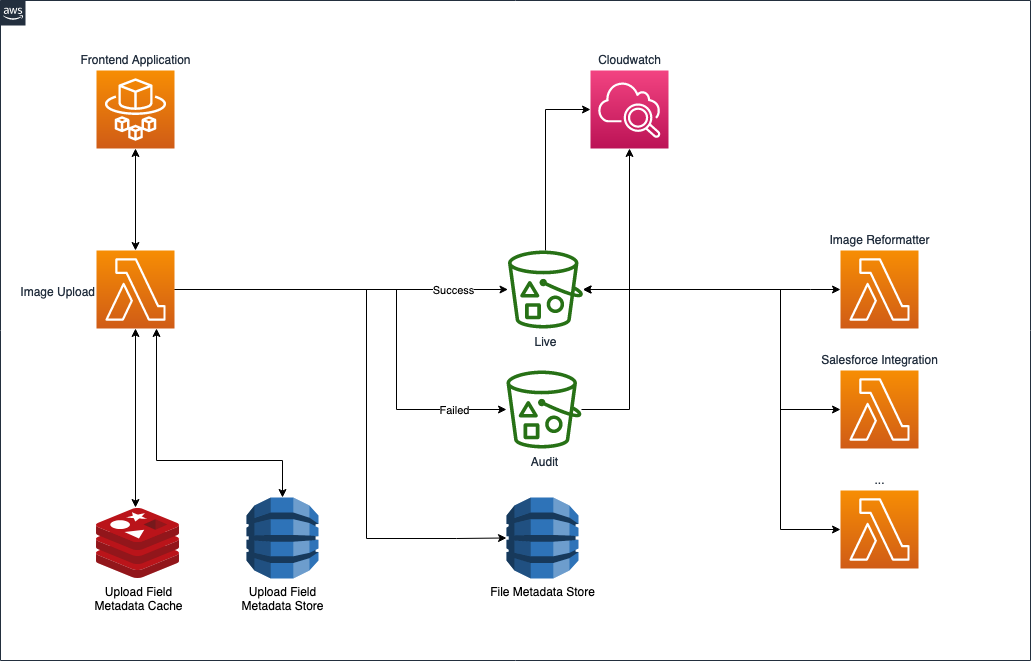

The diagram above was exported from draw.io. Its source (the exported page's mxGraphModel, read from the mxfile embedded in the PNG):
<mxGraphModel dx="1298" dy="697" grid="1" gridSize="10" guides="1" tooltips="1" connect="1" arrows="1" fold="1" page="1" pageScale="1" pageWidth="1169" pageHeight="827" math="0" shadow="0">
  <root>
    <mxCell id="0" />
    <mxCell id="1" parent="0" />
    <mxCell id="UEzPUAAOIrF-is8g5C7q-74" value="" style="points=[[0,0],[0.25,0],[0.5,0],[0.75,0],[1,0],[1,0.25],[1,0.5],[1,0.75],[1,1],[0.75,1],[0.5,1],[0.25,1],[0,1],[0,0.75],[0,0.5],[0,0.25]];outlineConnect=0;gradientColor=none;html=1;whiteSpace=wrap;fontSize=12;fontStyle=0;shape=mxgraph.aws4.group;grIcon=mxgraph.aws4.group_aws_cloud_alt;strokeColor=#232F3E;fillColor=none;verticalAlign=top;align=left;spacingLeft=30;fontColor=#232F3E;dashed=0;labelBackgroundColor=#ffffff;movable=1;resizable=1;rotatable=1;deletable=1;editable=1;connectable=1;" parent="1" vertex="1">
      <mxGeometry x="40" y="40" width="1030" height="660" as="geometry" />
    </mxCell>
    <mxCell id="4swY-HyTTUKS3PBR2Lct-19" style="edgeStyle=orthogonalEdgeStyle;rounded=0;orthogonalLoop=1;jettySize=auto;html=1;startArrow=classic;startFill=1;" edge="1" parent="1" source="UEzPUAAOIrF-is8g5C7q-77" target="4swY-HyTTUKS3PBR2Lct-16">
      <mxGeometry relative="1" as="geometry">
        <Array as="points">
          <mxPoint x="820" y="329" />
          <mxPoint x="820" y="449" />
        </Array>
      </mxGeometry>
    </mxCell>
    <mxCell id="4swY-HyTTUKS3PBR2Lct-20" style="edgeStyle=orthogonalEdgeStyle;rounded=0;orthogonalLoop=1;jettySize=auto;html=1;startArrow=classic;startFill=1;" edge="1" parent="1" source="UEzPUAAOIrF-is8g5C7q-77" target="4swY-HyTTUKS3PBR2Lct-17">
      <mxGeometry relative="1" as="geometry">
        <Array as="points">
          <mxPoint x="820" y="329" />
          <mxPoint x="820" y="569" />
        </Array>
      </mxGeometry>
    </mxCell>
    <mxCell id="4swY-HyTTUKS3PBR2Lct-28" style="edgeStyle=orthogonalEdgeStyle;rounded=0;orthogonalLoop=1;jettySize=auto;html=1;entryX=0;entryY=0.5;entryDx=0;entryDy=0;entryPerimeter=0;startArrow=none;startFill=0;" edge="1" parent="1" source="UEzPUAAOIrF-is8g5C7q-77" target="4swY-HyTTUKS3PBR2Lct-26">
      <mxGeometry relative="1" as="geometry">
        <Array as="points">
          <mxPoint x="585" y="149" />
        </Array>
      </mxGeometry>
    </mxCell>
    <mxCell id="UEzPUAAOIrF-is8g5C7q-77" value="Live" style="outlineConnect=0;fontColor=#232F3E;gradientColor=none;fillColor=#277116;strokeColor=none;dashed=0;verticalLabelPosition=bottom;verticalAlign=top;align=center;html=1;fontSize=12;fontStyle=0;aspect=fixed;pointerEvents=1;shape=mxgraph.aws4.bucket_with_objects;labelBackgroundColor=#ffffff;" parent="1" vertex="1">
      <mxGeometry x="547.5" y="290" width="75" height="78" as="geometry" />
    </mxCell>
    <mxCell id="4swY-HyTTUKS3PBR2Lct-4" style="edgeStyle=orthogonalEdgeStyle;rounded=0;orthogonalLoop=1;jettySize=auto;html=1;" edge="1" parent="1" source="4swY-HyTTUKS3PBR2Lct-1" target="UEzPUAAOIrF-is8g5C7q-77">
      <mxGeometry relative="1" as="geometry" />
    </mxCell>
    <mxCell id="4swY-HyTTUKS3PBR2Lct-21" value="Success" style="edgeLabel;html=1;align=center;verticalAlign=middle;resizable=0;points=[];" vertex="1" connectable="0" parent="4swY-HyTTUKS3PBR2Lct-4">
      <mxGeometry x="0.6671" relative="1" as="geometry">
        <mxPoint as="offset" />
      </mxGeometry>
    </mxCell>
    <mxCell id="4swY-HyTTUKS3PBR2Lct-6" style="edgeStyle=orthogonalEdgeStyle;rounded=0;orthogonalLoop=1;jettySize=auto;html=1;" edge="1" parent="1" source="4swY-HyTTUKS3PBR2Lct-1" target="4swY-HyTTUKS3PBR2Lct-3">
      <mxGeometry relative="1" as="geometry">
        <Array as="points">
          <mxPoint x="436" y="329" />
          <mxPoint x="436" y="449" />
        </Array>
      </mxGeometry>
    </mxCell>
    <mxCell id="4swY-HyTTUKS3PBR2Lct-23" value="Failed" style="edgeLabel;html=1;align=center;verticalAlign=middle;resizable=0;points=[];" vertex="1" connectable="0" parent="4swY-HyTTUKS3PBR2Lct-6">
      <mxGeometry x="0.7655" relative="1" as="geometry">
        <mxPoint as="offset" />
      </mxGeometry>
    </mxCell>
    <mxCell id="4swY-HyTTUKS3PBR2Lct-11" style="edgeStyle=orthogonalEdgeStyle;rounded=0;orthogonalLoop=1;jettySize=auto;html=1;entryX=0.5;entryY=0;entryDx=0;entryDy=0;entryPerimeter=0;startArrow=classic;startFill=1;" edge="1" parent="1" source="4swY-HyTTUKS3PBR2Lct-1" target="4swY-HyTTUKS3PBR2Lct-10">
      <mxGeometry relative="1" as="geometry">
        <Array as="points">
          <mxPoint x="196" y="500" />
          <mxPoint x="322" y="500" />
        </Array>
      </mxGeometry>
    </mxCell>
    <mxCell id="4swY-HyTTUKS3PBR2Lct-12" style="edgeStyle=orthogonalEdgeStyle;rounded=0;orthogonalLoop=1;jettySize=auto;html=1;entryX=0.468;entryY=-0.014;entryDx=0;entryDy=0;entryPerimeter=0;startArrow=classic;startFill=1;" edge="1" parent="1" source="4swY-HyTTUKS3PBR2Lct-1" target="4swY-HyTTUKS3PBR2Lct-9">
      <mxGeometry relative="1" as="geometry" />
    </mxCell>
    <mxCell id="4swY-HyTTUKS3PBR2Lct-14" style="edgeStyle=orthogonalEdgeStyle;rounded=0;orthogonalLoop=1;jettySize=auto;html=1;entryX=0;entryY=0.5;entryDx=0;entryDy=0;entryPerimeter=0;startArrow=none;startFill=0;" edge="1" parent="1" source="4swY-HyTTUKS3PBR2Lct-1" target="4swY-HyTTUKS3PBR2Lct-13">
      <mxGeometry relative="1" as="geometry">
        <Array as="points">
          <mxPoint x="406" y="329" />
          <mxPoint x="406" y="578" />
          <mxPoint x="496" y="578" />
        </Array>
      </mxGeometry>
    </mxCell>
    <mxCell id="4swY-HyTTUKS3PBR2Lct-1" value="&lt;div&gt;Image Upload&lt;/div&gt;" style="outlineConnect=0;fontColor=#232F3E;gradientColor=#F78E04;gradientDirection=north;fillColor=#D05C17;strokeColor=#ffffff;dashed=0;verticalLabelPosition=middle;verticalAlign=middle;align=right;html=1;fontSize=12;fontStyle=0;aspect=fixed;shape=mxgraph.aws4.resourceIcon;resIcon=mxgraph.aws4.lambda;labelBackgroundColor=#ffffff;spacingTop=6;labelPosition=left;" vertex="1" parent="1">
      <mxGeometry x="136" y="290" width="78" height="78" as="geometry" />
    </mxCell>
    <mxCell id="4swY-HyTTUKS3PBR2Lct-29" style="edgeStyle=orthogonalEdgeStyle;rounded=0;orthogonalLoop=1;jettySize=auto;html=1;entryX=0.5;entryY=1;entryDx=0;entryDy=0;entryPerimeter=0;startArrow=none;startFill=0;" edge="1" parent="1" source="4swY-HyTTUKS3PBR2Lct-3" target="4swY-HyTTUKS3PBR2Lct-26">
      <mxGeometry relative="1" as="geometry" />
    </mxCell>
    <mxCell id="4swY-HyTTUKS3PBR2Lct-3" value="&lt;div&gt;Audit&lt;/div&gt;" style="outlineConnect=0;fontColor=#232F3E;gradientColor=none;fillColor=#277116;strokeColor=none;dashed=0;verticalLabelPosition=bottom;verticalAlign=top;align=center;html=1;fontSize=12;fontStyle=0;aspect=fixed;pointerEvents=1;shape=mxgraph.aws4.bucket_with_objects;labelBackgroundColor=#ffffff;labelPosition=center;" vertex="1" parent="1">
      <mxGeometry x="546" y="410" width="75" height="78" as="geometry" />
    </mxCell>
    <mxCell id="4swY-HyTTUKS3PBR2Lct-9" value="Upload Field&lt;br&gt;Metadata Cache" style="sketch=0;aspect=fixed;html=1;points=[];align=center;image;fontSize=12;image=img/lib/mscae/Cache_Redis_Product.svg;" vertex="1" parent="1">
      <mxGeometry x="136" y="548" width="83.33" height="70" as="geometry" />
    </mxCell>
    <mxCell id="4swY-HyTTUKS3PBR2Lct-10" value="Upload Field&lt;br&gt;Metadata Store" style="outlineConnect=0;dashed=0;verticalLabelPosition=bottom;verticalAlign=top;align=center;html=1;shape=mxgraph.aws3.dynamo_db;fillColor=#2E73B8;gradientColor=none;" vertex="1" parent="1">
      <mxGeometry x="286" y="537" width="72" height="81" as="geometry" />
    </mxCell>
    <mxCell id="4swY-HyTTUKS3PBR2Lct-13" value="File Metadata Store" style="outlineConnect=0;dashed=0;verticalLabelPosition=bottom;verticalAlign=top;align=center;html=1;shape=mxgraph.aws3.dynamo_db;fillColor=#2E73B8;gradientColor=none;" vertex="1" parent="1">
      <mxGeometry x="546" y="537" width="72" height="81" as="geometry" />
    </mxCell>
    <mxCell id="4swY-HyTTUKS3PBR2Lct-18" style="edgeStyle=orthogonalEdgeStyle;rounded=0;orthogonalLoop=1;jettySize=auto;html=1;startArrow=classic;startFill=1;" edge="1" parent="1" source="4swY-HyTTUKS3PBR2Lct-15" target="UEzPUAAOIrF-is8g5C7q-77">
      <mxGeometry relative="1" as="geometry">
        <Array as="points">
          <mxPoint x="850" y="329" />
          <mxPoint x="850" y="329" />
        </Array>
      </mxGeometry>
    </mxCell>
    <mxCell id="4swY-HyTTUKS3PBR2Lct-15" value="Image Reformatter" style="outlineConnect=0;fontColor=#232F3E;gradientColor=#F78E04;gradientDirection=north;fillColor=#D05C17;strokeColor=#ffffff;dashed=0;verticalLabelPosition=top;verticalAlign=bottom;align=center;html=1;fontSize=12;fontStyle=0;aspect=fixed;shape=mxgraph.aws4.resourceIcon;resIcon=mxgraph.aws4.lambda;labelBackgroundColor=#ffffff;spacingTop=6;labelPosition=center;" vertex="1" parent="1">
      <mxGeometry x="880" y="290" width="78" height="78" as="geometry" />
    </mxCell>
    <mxCell id="4swY-HyTTUKS3PBR2Lct-16" value="Salesforce Integration" style="outlineConnect=0;fontColor=#232F3E;gradientColor=#F78E04;gradientDirection=north;fillColor=#D05C17;strokeColor=#ffffff;dashed=0;verticalLabelPosition=top;verticalAlign=bottom;align=center;html=1;fontSize=12;fontStyle=0;aspect=fixed;shape=mxgraph.aws4.resourceIcon;resIcon=mxgraph.aws4.lambda;labelBackgroundColor=#ffffff;spacingTop=6;labelPosition=center;" vertex="1" parent="1">
      <mxGeometry x="880" y="410" width="78" height="78" as="geometry" />
    </mxCell>
    <mxCell id="4swY-HyTTUKS3PBR2Lct-17" value="..." style="outlineConnect=0;fontColor=#232F3E;gradientColor=#F78E04;gradientDirection=north;fillColor=#D05C17;strokeColor=#ffffff;dashed=0;verticalLabelPosition=top;verticalAlign=bottom;align=center;html=1;fontSize=12;fontStyle=0;aspect=fixed;shape=mxgraph.aws4.resourceIcon;resIcon=mxgraph.aws4.lambda;labelBackgroundColor=#ffffff;spacingTop=6;labelPosition=center;" vertex="1" parent="1">
      <mxGeometry x="880" y="530" width="78" height="78" as="geometry" />
    </mxCell>
    <mxCell id="4swY-HyTTUKS3PBR2Lct-25" style="edgeStyle=orthogonalEdgeStyle;rounded=0;orthogonalLoop=1;jettySize=auto;html=1;startArrow=classic;startFill=1;" edge="1" parent="1" source="4swY-HyTTUKS3PBR2Lct-24" target="4swY-HyTTUKS3PBR2Lct-1">
      <mxGeometry relative="1" as="geometry" />
    </mxCell>
    <mxCell id="4swY-HyTTUKS3PBR2Lct-24" value="Frontend Application&lt;br&gt;" style="sketch=0;points=[[0,0,0],[0.25,0,0],[0.5,0,0],[0.75,0,0],[1,0,0],[0,1,0],[0.25,1,0],[0.5,1,0],[0.75,1,0],[1,1,0],[0,0.25,0],[0,0.5,0],[0,0.75,0],[1,0.25,0],[1,0.5,0],[1,0.75,0]];outlineConnect=0;fontColor=#232F3E;gradientColor=#F78E04;gradientDirection=north;fillColor=#D05C17;strokeColor=#ffffff;dashed=0;verticalLabelPosition=top;verticalAlign=bottom;align=center;html=1;fontSize=12;fontStyle=0;aspect=fixed;shape=mxgraph.aws4.resourceIcon;resIcon=mxgraph.aws4.fargate;labelPosition=center;" vertex="1" parent="1">
      <mxGeometry x="136" y="110" width="78" height="78" as="geometry" />
    </mxCell>
    <mxCell id="4swY-HyTTUKS3PBR2Lct-26" value="&lt;div&gt;Cloudwatch&lt;/div&gt;" style="sketch=0;points=[[0,0,0],[0.25,0,0],[0.5,0,0],[0.75,0,0],[1,0,0],[0,1,0],[0.25,1,0],[0.5,1,0],[0.75,1,0],[1,1,0],[0,0.25,0],[0,0.5,0],[0,0.75,0],[1,0.25,0],[1,0.5,0],[1,0.75,0]];points=[[0,0,0],[0.25,0,0],[0.5,0,0],[0.75,0,0],[1,0,0],[0,1,0],[0.25,1,0],[0.5,1,0],[0.75,1,0],[1,1,0],[0,0.25,0],[0,0.5,0],[0,0.75,0],[1,0.25,0],[1,0.5,0],[1,0.75,0]];outlineConnect=0;fontColor=#232F3E;gradientColor=#F34482;gradientDirection=north;fillColor=#BC1356;strokeColor=#ffffff;dashed=0;verticalLabelPosition=top;verticalAlign=bottom;align=center;html=1;fontSize=12;fontStyle=0;aspect=fixed;shape=mxgraph.aws4.resourceIcon;resIcon=mxgraph.aws4.cloudwatch_2;labelPosition=center;" vertex="1" parent="1">
      <mxGeometry x="630" y="110" width="78" height="78" as="geometry" />
    </mxCell>
  </root>
</mxGraphModel>